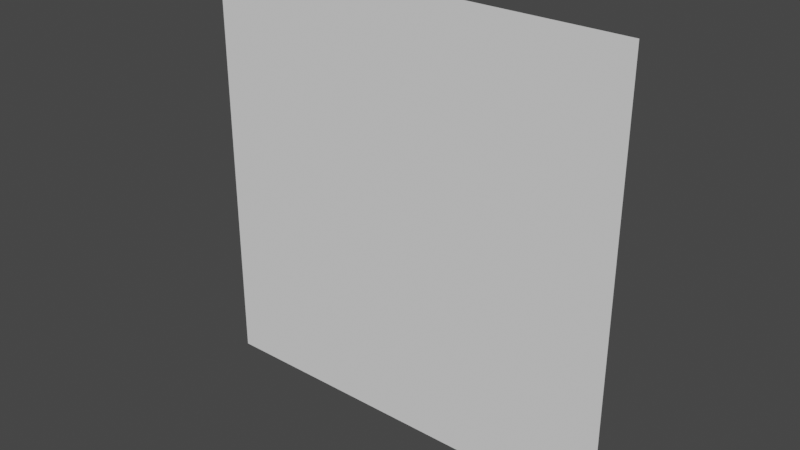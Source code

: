 # Source: wall_zp.blend  (saved by Blender 2.83.18; exported with 4.5.12 LTS)
import bpy
from mathutils import Matrix  # noqa: F401  (used for matrix-valued properties, if any)

bpy.ops.wm.read_factory_settings(use_empty=True)
scene = bpy.context.scene
scene.name = 'Scene'

# ---- collections
col_collection = bpy.data.collections.new('Collection'); scene.collection.children.link(col_collection)

# ---- world
world_world = bpy.data.worlds.new('World'); scene.world = world_world
world_world.use_nodes = True; world_world.node_tree.nodes.clear()
_N = world_world.node_tree.nodes; _L = world_world.node_tree.links
n0 = _N.new('ShaderNodeOutputWorld'); n0.name = 'World Output'; n0.location = (300, 300)
n1 = _N.new('ShaderNodeBackground'); n1.name = 'Background'; n1.location = (10, 300)
n1.inputs[0].default_value = (0.05088, 0.05088, 0.05088, 1.0)
_L.new(n1.outputs[0], n0.inputs[0])
n0.is_active_output = True
world_world.color = (0.05088, 0.05088, 0.05088)
world_world.use_sun_shadow = False
world_world.sun_shadow_jitter_overblur = 0.0

# ---- meshes
me_plane = bpy.data.meshes.new('Plane')
me_plane.from_pydata([(1.0, 0.0, 1.0), (1.49e-07, 0.0, 1.0), (1.0, 0.0, 0.0), (1.49e-07, 0.0, 0.0)], [], [(0, 1, 3, 2)])
_uv = me_plane.uv_layers.new(name='UVMap')
_uv.uv.foreach_set('vector', [0.0, 0.0, 1.0, 0.0, 1.0, 1.0, 0.0, 1.0])
me_plane.use_remesh_fix_poles = True
me_plane.use_remesh_preserve_attributes = False
me_plane.use_mirror_vertex_groups = False
me_plane.update()

# ---- objects
ob_plane = bpy.data.objects.new('Plane', me_plane)

# ---- transforms, parenting, visibility, modifiers, constraints
ob_plane.location = (0.0, 0.0, 0.0)
ob_plane.lineart.crease_threshold = 0.0

# ---- collection membership
col_collection.objects.link(ob_plane)

# ---- scene / render settings (as saved in the file)
scene.frame_start = 1; scene.frame_end = 250; scene.frame_set(1)
scene.render.engine = 'BLENDER_EEVEE_NEXT'
scene.cycles.use_denoising = False
scene.cycles.samples = 128
scene.cycles.sampling_pattern = 'TABULATED_SOBOL'
scene.cycles.use_adaptive_sampling = False
scene.cycles.use_light_tree = False
scene.view_settings.view_transform = 'Filmic'
bpy.context.view_layer.update()

# ---- added for rendering (the .blend has no active camera and no usable light): camera, sun
cam_auto = bpy.data.cameras.new('AutoCamera')
cam_auto.lens = 50.0
cam_auto.sensor_width = 36.0
cam_auto.clip_end = 1000.0
ob_auto_camera = bpy.data.objects.new('AutoCamera', cam_auto)
scene.collection.objects.link(ob_auto_camera)
ob_auto_camera.location = (1.80847, -1.57016, 1.54677)
ob_auto_camera.rotation_euler = (1.09748, -7.21219e-08, 0.694738)
scene.camera = ob_auto_camera
light_auto_sun = bpy.data.lights.new('AutoSun', 'SUN')
light_auto_sun.energy = 3.0
light_auto_sun.angle = 0.0523599
ob_auto_sun = bpy.data.objects.new('AutoSun', light_auto_sun)
scene.collection.objects.link(ob_auto_sun)
ob_auto_sun.rotation_euler = (0.872665, 0.174533, 0.523599)
bpy.context.view_layer.update()
